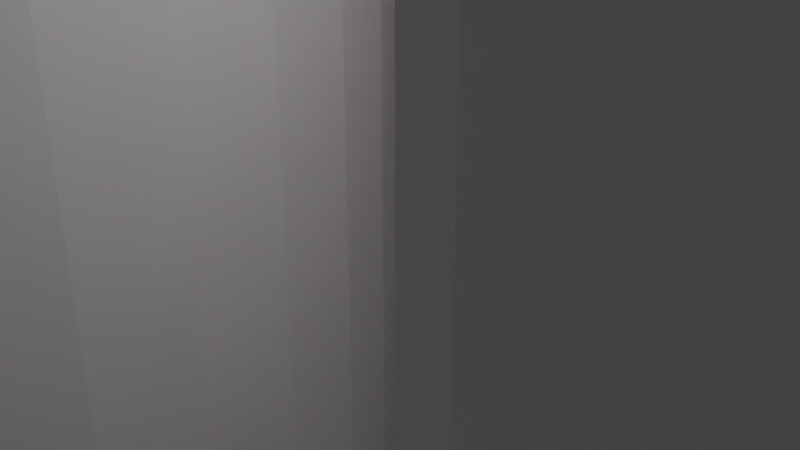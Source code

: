 # Source: ultrasonic-sensor-3.blend  (saved by Blender 2.81.16; exported with 4.5.12 LTS)
import bpy
from mathutils import Matrix  # noqa: F401  (used for matrix-valued properties, if any)

bpy.ops.wm.read_factory_settings(use_empty=True)
scene = bpy.context.scene
scene.name = 'Scene'

# ---- collections
col_collection = bpy.data.collections.new('Collection'); scene.collection.children.link(col_collection)

# ---- materials (node trees are filled in below, after node groups)
mat_material_001 = bpy.data.materials.new('Material.001')
mat_material_001.use_transparent_shadow = False
mat_material_002 = bpy.data.materials.new('Material.002')
mat_material_002.use_transparent_shadow = False

# ---- material node trees
mat_material_001.use_nodes = True; mat_material_001.node_tree.nodes.clear()
_N = mat_material_001.node_tree.nodes; _L = mat_material_001.node_tree.links
n0 = _N.new('ShaderNodeOutputMaterial'); n0.name = 'Material Output'; n0.location = (300, 300)
n1 = _N.new('ShaderNodeBsdfPrincipled'); n1.name = 'Principled BSDF'; n1.location = (10, 300)
n1.distribution = 'GGX'
n1.subsurface_method = 'BURLEY'
n1.inputs[0].default_value = (0.8, 0.002799, 0.02592, 1.0)
n1.inputs[3].default_value = 1.45
n1.inputs[27].default_value = (0.0, 0.0, 0.0, 1.0)
n1.inputs[28].default_value = 1.0
_L.new(n1.outputs[0], n0.inputs[0])
n0.is_active_output = True
mat_material_002.use_nodes = True; mat_material_002.node_tree.nodes.clear()
_N = mat_material_002.node_tree.nodes; _L = mat_material_002.node_tree.links
n0 = _N.new('ShaderNodeOutputMaterial'); n0.name = 'Material Output'; n0.location = (300, 300)
n1 = _N.new('ShaderNodeBsdfPrincipled'); n1.name = 'Principled BSDF'; n1.location = (10, 300)
n1.distribution = 'GGX'
n1.subsurface_method = 'BURLEY'
n1.inputs[0].default_value = (0.00356, 0.02265, 0.8, 1.0)
n1.inputs[3].default_value = 1.45
n1.inputs[27].default_value = (0.0, 0.0, 0.0, 1.0)
n1.inputs[28].default_value = 1.0
_L.new(n1.outputs[0], n0.inputs[0])
n0.is_active_output = True

# ---- world
world_world = bpy.data.worlds.new('World'); scene.world = world_world
world_world.use_nodes = True; world_world.node_tree.nodes.clear()
_N = world_world.node_tree.nodes; _L = world_world.node_tree.links
n0 = _N.new('ShaderNodeOutputWorld'); n0.name = 'World Output'; n0.location = (300, 300)
n1 = _N.new('ShaderNodeBackground'); n1.name = 'Background'; n1.location = (10, 300)
n1.inputs[0].default_value = (0.05088, 0.05088, 0.05088, 1.0)
_L.new(n1.outputs[0], n0.inputs[0])
n0.is_active_output = True
world_world.color = (0.05088, 0.05088, 0.05088)
world_world.use_sun_shadow = False
world_world.sun_shadow_jitter_overblur = 0.0

# ---- cameras
cam_camera = bpy.data.cameras.new('Camera')
cam_camera.clip_end = 100.0
cam_camera.ortho_scale = 7.314

# ---- lights
light_light = bpy.data.lights.new('Light', 'POINT')
light_light.transmission_factor = 0.0
light_light.energy = 1000.0
light_light.shadow_soft_size = 0.1
light_light.shadow_maximum_resolution = 0.006
light_light.use_absolute_resolution = True

# ---- meshes
me_cylinder = bpy.data.meshes.new('Cylinder')
me_cylinder.from_pydata([(0.0, 1.0, -1.0), (0.0, 1.0, 1.0), (0.1951, 0.9808, -1.0), (0.1951, 0.9808, 1.0), (0.3827, 0.9239, -1.0), (0.3827, 0.9239, 1.0), (0.5556, 0.8315, -1.0), (0.5556, 0.8315, 1.0), (0.7071, 0.7071, -1.0), (0.7071, 0.7071, 1.0), (0.8315, 0.5556, -1.0), (0.8315, 0.5556, 1.0), (0.9239, 0.3827, -1.0), (0.9239, 0.3827, 1.0), (0.9808, 0.1951, -1.0), (0.9808, 0.1951, 1.0), (1.0, 7.55e-08, -1.0), (1.0, 7.55e-08, 1.0), (0.9808, -0.1951, -1.0), (0.9808, -0.1951, 1.0), (0.9239, -0.3827, -1.0), (0.9239, -0.3827, 1.0), (0.8315, -0.5556, -1.0), (0.8315, -0.5556, 1.0), (0.7071, -0.7071, -1.0), (0.7071, -0.7071, 1.0), (0.5556, -0.8315, -1.0), (0.5556, -0.8315, 1.0), (0.3827, -0.9239, -1.0), (0.3827, -0.9239, 1.0), (0.1951, -0.9808, -1.0), (0.1951, -0.9808, 1.0), (-3.258e-07, -1.0, -1.0), (-3.258e-07, -1.0, 1.0), (-0.1951, -0.9808, -1.0), (-0.1951, -0.9808, 1.0), (-0.3827, -0.9239, -1.0), (-0.3827, -0.9239, 1.0), (-0.5556, -0.8315, -1.0), (-0.5556, -0.8315, 1.0), (-0.7071, -0.7071, -1.0), (-0.7071, -0.7071, 1.0), (-0.8315, -0.5556, -1.0), (-0.8315, -0.5556, 1.0), (-0.9239, -0.3827, -1.0), (-0.9239, -0.3827, 1.0), (-0.9808, -0.1951, -1.0), (-0.9808, -0.1951, 1.0), (-1.0, 9.656e-07, -1.0), (-1.0, 9.656e-07, 1.0), (-0.9808, 0.1951, -1.0), (-0.9808, 0.1951, 1.0), (-0.9239, 0.3827, -1.0), (-0.9239, 0.3827, 1.0), (-0.8315, 0.5556, -1.0), (-0.8315, 0.5556, 1.0), (-0.7071, 0.7071, -1.0), (-0.7071, 0.7071, 1.0), (-0.5556, 0.8315, -1.0), (-0.5556, 0.8315, 1.0), (-0.3827, 0.9239, -1.0), (-0.3827, 0.9239, 1.0), (-0.1951, 0.9808, -1.0), (-0.1951, 0.9808, 1.0)], [], [(0, 1, 3, 2), (2, 3, 5, 4), (4, 5, 7, 6), (6, 7, 9, 8), (8, 9, 11, 10), (10, 11, 13, 12), (12, 13, 15, 14), (14, 15, 17, 16), (16, 17, 19, 18), (18, 19, 21, 20), (20, 21, 23, 22), (22, 23, 25, 24), (24, 25, 27, 26), (26, 27, 29, 28), (28, 29, 31, 30), (30, 31, 33, 32), (32, 33, 35, 34), (34, 35, 37, 36), (36, 37, 39, 38), (38, 39, 41, 40), (40, 41, 43, 42), (42, 43, 45, 44), (44, 45, 47, 46), (46, 47, 49, 48), (48, 49, 51, 50), (50, 51, 53, 52), (52, 53, 55, 54), (54, 55, 57, 56), (56, 57, 59, 58), (58, 59, 61, 60), (3, 1, 63, 61, 59, 57, 55, 53, 51, 49, 47, 45, 43, 41, 39, 37, 35, 33, 31, 29, 27, 25, 23, 21, 19, 17, 15, 13, 11, 9, 7, 5), (60, 61, 63, 62), (62, 63, 1, 0), (0, 2, 4, 6, 8, 10, 12, 14, 16, 18, 20, 22, 24, 26, 28, 30, 32, 34, 36, 38, 40, 42, 44, 46, 48, 50, 52, 54, 56, 58, 60, 62)])
_uv = me_cylinder.uv_layers.new(name='UVMap')
_uv.uv.foreach_set('vector', [1.0, 0.5, 1.0, 1.0, 0.9688, 1.0, 0.9688, 0.5, 0.9688, 0.5, 0.9688, 1.0, 0.9375, 1.0, 0.9375, 0.5, 0.9375, 0.5, 0.9375, 1.0, 0.9062, 1.0, 0.9062, 0.5, 0.9062, 0.5, 0.9062, 1.0, 0.875, 1.0, 0.875, 0.5, 0.875, 0.5, 0.875, 1.0, 0.8438, 1.0, 0.8438, 0.5, 0.8438, 0.5, 0.8438, 1.0, 0.8125, 1.0, 0.8125, 0.5, 0.8125, 0.5, 0.8125, 1.0, 0.7812, 1.0, 0.7812, 0.5, 0.7812, 0.5, 0.7812, 1.0, 0.75, 1.0, 0.75, 0.5, 0.75, 0.5, 0.75, 1.0, 0.7188, 1.0, 0.7188, 0.5, 0.7188, 0.5, 0.7188, 1.0, 0.6875, 1.0, 0.6875, 0.5, 0.6875, 0.5, 0.6875, 1.0, 0.6562, 1.0, 0.6562, 0.5, 0.6562, 0.5, 0.6562, 1.0, 0.625, 1.0, 0.625, 0.5, 0.625, 0.5, 0.625, 1.0, 0.5938, 1.0, 0.5938, 0.5, 0.5938, 0.5, 0.5938, 1.0, 0.5625, 1.0, 0.5625, 0.5, 0.5625, 0.5, 0.5625, 1.0, 0.5312, 1.0, 0.5312, 0.5, 0.5312, 0.5, 0.5312, 1.0, 0.5, 1.0, 0.5, 0.5, 0.5, 0.5, 0.5, 1.0, 0.4688, 1.0, 0.4688, 0.5, 0.4688, 0.5, 0.4688, 1.0, 0.4375, 1.0, 0.4375, 0.5, 0.4375, 0.5, 0.4375, 1.0, 0.4062, 1.0, 0.4062, 0.5, 0.4062, 0.5, 0.4062, 1.0, 0.375, 1.0, 0.375, 0.5, 0.375, 0.5, 0.375, 1.0, 0.3438, 1.0, 0.3438, 0.5, 0.3438, 0.5, 0.3438, 1.0, 0.3125, 1.0, 0.3125, 0.5, 0.3125, 0.5, 0.3125, 1.0, 0.2812, 1.0, 0.2812, 0.5, 0.2812, 0.5, 0.2812, 1.0, 0.25, 1.0, 0.25, 0.5, 0.25, 0.5, 0.25, 1.0, 0.2188, 1.0, 0.2188, 0.5, 0.2188, 0.5, 0.2188, 1.0, 0.1875, 1.0, 0.1875, 0.5, 0.1875, 0.5, 0.1875, 1.0, 0.1562, 1.0, 0.1562, 0.5, 0.1562, 0.5, 0.1562, 1.0, 0.125, 1.0, 0.125, 0.5, 0.125, 0.5, 0.125, 1.0, 0.09375, 1.0, 0.09375, 0.5, 0.09375, 0.5, 0.09375, 1.0, 0.0625, 1.0, 0.0625, 0.5, 0.2968, 0.4854, 0.25, 0.49, 0.2032, 0.4854, 0.1582, 0.4717, 0.1167, 0.4496, 0.08029, 0.4197, 0.05045, 0.3833, 0.02827, 0.3418, 0.01461, 0.2968, 0.01, 0.25, 0.01461, 0.2032, 0.02827, 0.1582, 0.05045, 0.1167, 0.08029, 0.08029, 0.1167, 0.05045, 0.1582, 0.02827, 0.2032, 0.01461, 0.25, 0.01, 0.2968, 0.01461, 0.3418, 0.02827, 0.3833, 0.05045, 0.4197, 0.08029, 0.4496, 0.1167, 0.4717, 0.1582, 0.4854, 0.2032, 0.49, 0.25, 0.4854, 0.2968, 0.4717, 0.3418, 0.4496, 0.3833, 0.4197, 0.4197, 0.3833, 0.4496, 0.3418, 0.4717, 0.0625, 0.5, 0.0625, 1.0, 0.03125, 1.0, 0.03125, 0.5, 0.03125, 0.5, 0.03125, 1.0, 0.0, 1.0, 0.0, 0.5, 0.75, 0.49, 0.7968, 0.4854, 0.8418, 0.4717, 0.8833, 0.4496, 0.9197, 0.4197, 0.9496, 0.3833, 0.9717, 0.3418, 0.9854, 0.2968, 0.99, 0.25, 0.9854, 0.2032, 0.9717, 0.1582, 0.9496, 0.1167, 0.9197, 0.08029, 0.8833, 0.05045, 0.8418, 0.02827, 0.7968, 0.01461, 0.75, 0.01, 0.7032, 0.01461, 0.6582, 0.02827, 0.6167, 0.05045, 0.5803, 0.08029, 0.5504, 0.1167, 0.5283, 0.1582, 0.5146, 0.2032, 0.51, 0.25, 0.5146, 0.2968, 0.5283, 0.3418, 0.5504, 0.3833, 0.5803, 0.4197, 0.6167, 0.4496, 0.6582, 0.4717, 0.7032, 0.4854])
me_cylinder.use_remesh_fix_poles = True
me_cylinder.use_remesh_preserve_attributes = False
me_cylinder.use_mirror_vertex_groups = False
me_cylinder.update()
me_cylinder_003 = bpy.data.meshes.new('Cylinder.003')
me_cylinder_003.from_pydata([(0.0, 1.0, -1.0), (0.0, 1.0, 1.0), (0.1951, 0.9808, -1.0), (0.1951, 0.9808, 1.0), (0.3827, 0.9239, -1.0), (0.3827, 0.9239, 1.0), (0.5556, 0.8315, -1.0), (0.5556, 0.8315, 1.0), (0.7071, 0.7071, -1.0), (0.7071, 0.7071, 1.0), (0.8315, 0.5556, -1.0), (0.8315, 0.5556, 1.0), (0.9239, 0.3827, -1.0), (0.9239, 0.3827, 1.0), (0.9808, 0.1951, -1.0), (0.9808, 0.1951, 1.0), (1.0, 7.55e-08, -1.0), (1.0, 7.55e-08, 1.0), (0.9808, -0.1951, -1.0), (0.9808, -0.1951, 1.0), (0.9239, -0.3827, -1.0), (0.9239, -0.3827, 1.0), (0.8315, -0.5556, -1.0), (0.8315, -0.5556, 1.0), (0.7071, -0.7071, -1.0), (0.7071, -0.7071, 1.0), (0.5556, -0.8315, -1.0), (0.5556, -0.8315, 1.0), (0.3827, -0.9239, -1.0), (0.3827, -0.9239, 1.0), (0.1951, -0.9808, -1.0), (0.1951, -0.9808, 1.0), (-3.258e-07, -1.0, -1.0), (-3.258e-07, -1.0, 1.0), (-0.1951, -0.9808, -1.0), (-0.1951, -0.9808, 1.0), (-0.3827, -0.9239, -1.0), (-0.3827, -0.9239, 1.0), (-0.5556, -0.8315, -1.0), (-0.5556, -0.8315, 1.0), (-0.7071, -0.7071, -1.0), (-0.7071, -0.7071, 1.0), (-0.8315, -0.5556, -1.0), (-0.8315, -0.5556, 1.0), (-0.9239, -0.3827, -1.0), (-0.9239, -0.3827, 1.0), (-0.9808, -0.1951, -1.0), (-0.9808, -0.1951, 1.0), (-1.0, 9.656e-07, -1.0), (-1.0, 9.656e-07, 1.0), (-0.9808, 0.1951, -1.0), (-0.9808, 0.1951, 1.0), (-0.9239, 0.3827, -1.0), (-0.9239, 0.3827, 1.0), (-0.8315, 0.5556, -1.0), (-0.8315, 0.5556, 1.0), (-0.7071, 0.7071, -1.0), (-0.7071, 0.7071, 1.0), (-0.5556, 0.8315, -1.0), (-0.5556, 0.8315, 1.0), (-0.3827, 0.9239, -1.0), (-0.3827, 0.9239, 1.0), (-0.1951, 0.9808, -1.0), (-0.1951, 0.9808, 1.0)], [], [(0, 1, 3, 2), (2, 3, 5, 4), (4, 5, 7, 6), (6, 7, 9, 8), (8, 9, 11, 10), (10, 11, 13, 12), (12, 13, 15, 14), (14, 15, 17, 16), (16, 17, 19, 18), (18, 19, 21, 20), (20, 21, 23, 22), (22, 23, 25, 24), (24, 25, 27, 26), (26, 27, 29, 28), (28, 29, 31, 30), (30, 31, 33, 32), (32, 33, 35, 34), (34, 35, 37, 36), (36, 37, 39, 38), (38, 39, 41, 40), (40, 41, 43, 42), (42, 43, 45, 44), (44, 45, 47, 46), (46, 47, 49, 48), (48, 49, 51, 50), (50, 51, 53, 52), (52, 53, 55, 54), (54, 55, 57, 56), (56, 57, 59, 58), (58, 59, 61, 60), (3, 1, 63, 61, 59, 57, 55, 53, 51, 49, 47, 45, 43, 41, 39, 37, 35, 33, 31, 29, 27, 25, 23, 21, 19, 17, 15, 13, 11, 9, 7, 5), (60, 61, 63, 62), (62, 63, 1, 0), (0, 2, 4, 6, 8, 10, 12, 14, 16, 18, 20, 22, 24, 26, 28, 30, 32, 34, 36, 38, 40, 42, 44, 46, 48, 50, 52, 54, 56, 58, 60, 62)])
_uv = me_cylinder_003.uv_layers.new(name='UVMap')
_uv.uv.foreach_set('vector', [1.0, 0.5, 1.0, 1.0, 0.9688, 1.0, 0.9688, 0.5, 0.9688, 0.5, 0.9688, 1.0, 0.9375, 1.0, 0.9375, 0.5, 0.9375, 0.5, 0.9375, 1.0, 0.9062, 1.0, 0.9062, 0.5, 0.9062, 0.5, 0.9062, 1.0, 0.875, 1.0, 0.875, 0.5, 0.875, 0.5, 0.875, 1.0, 0.8438, 1.0, 0.8438, 0.5, 0.8438, 0.5, 0.8438, 1.0, 0.8125, 1.0, 0.8125, 0.5, 0.8125, 0.5, 0.8125, 1.0, 0.7812, 1.0, 0.7812, 0.5, 0.7812, 0.5, 0.7812, 1.0, 0.75, 1.0, 0.75, 0.5, 0.75, 0.5, 0.75, 1.0, 0.7188, 1.0, 0.7188, 0.5, 0.7188, 0.5, 0.7188, 1.0, 0.6875, 1.0, 0.6875, 0.5, 0.6875, 0.5, 0.6875, 1.0, 0.6562, 1.0, 0.6562, 0.5, 0.6562, 0.5, 0.6562, 1.0, 0.625, 1.0, 0.625, 0.5, 0.625, 0.5, 0.625, 1.0, 0.5938, 1.0, 0.5938, 0.5, 0.5938, 0.5, 0.5938, 1.0, 0.5625, 1.0, 0.5625, 0.5, 0.5625, 0.5, 0.5625, 1.0, 0.5312, 1.0, 0.5312, 0.5, 0.5312, 0.5, 0.5312, 1.0, 0.5, 1.0, 0.5, 0.5, 0.5, 0.5, 0.5, 1.0, 0.4688, 1.0, 0.4688, 0.5, 0.4688, 0.5, 0.4688, 1.0, 0.4375, 1.0, 0.4375, 0.5, 0.4375, 0.5, 0.4375, 1.0, 0.4062, 1.0, 0.4062, 0.5, 0.4062, 0.5, 0.4062, 1.0, 0.375, 1.0, 0.375, 0.5, 0.375, 0.5, 0.375, 1.0, 0.3438, 1.0, 0.3438, 0.5, 0.3438, 0.5, 0.3438, 1.0, 0.3125, 1.0, 0.3125, 0.5, 0.3125, 0.5, 0.3125, 1.0, 0.2812, 1.0, 0.2812, 0.5, 0.2812, 0.5, 0.2812, 1.0, 0.25, 1.0, 0.25, 0.5, 0.25, 0.5, 0.25, 1.0, 0.2188, 1.0, 0.2188, 0.5, 0.2188, 0.5, 0.2188, 1.0, 0.1875, 1.0, 0.1875, 0.5, 0.1875, 0.5, 0.1875, 1.0, 0.1562, 1.0, 0.1562, 0.5, 0.1562, 0.5, 0.1562, 1.0, 0.125, 1.0, 0.125, 0.5, 0.125, 0.5, 0.125, 1.0, 0.09375, 1.0, 0.09375, 0.5, 0.09375, 0.5, 0.09375, 1.0, 0.0625, 1.0, 0.0625, 0.5, 0.2968, 0.4854, 0.25, 0.49, 0.2032, 0.4854, 0.1582, 0.4717, 0.1167, 0.4496, 0.08029, 0.4197, 0.05045, 0.3833, 0.02827, 0.3418, 0.01461, 0.2968, 0.01, 0.25, 0.01461, 0.2032, 0.02827, 0.1582, 0.05045, 0.1167, 0.08029, 0.08029, 0.1167, 0.05045, 0.1582, 0.02827, 0.2032, 0.01461, 0.25, 0.01, 0.2968, 0.01461, 0.3418, 0.02827, 0.3833, 0.05045, 0.4197, 0.08029, 0.4496, 0.1167, 0.4717, 0.1582, 0.4854, 0.2032, 0.49, 0.25, 0.4854, 0.2968, 0.4717, 0.3418, 0.4496, 0.3833, 0.4197, 0.4197, 0.3833, 0.4496, 0.3418, 0.4717, 0.0625, 0.5, 0.0625, 1.0, 0.03125, 1.0, 0.03125, 0.5, 0.03125, 0.5, 0.03125, 1.0, 0.0, 1.0, 0.0, 0.5, 0.75, 0.49, 0.7968, 0.4854, 0.8418, 0.4717, 0.8833, 0.4496, 0.9197, 0.4197, 0.9496, 0.3833, 0.9717, 0.3418, 0.9854, 0.2968, 0.99, 0.25, 0.9854, 0.2032, 0.9717, 0.1582, 0.9496, 0.1167, 0.9197, 0.08029, 0.8833, 0.05045, 0.8418, 0.02827, 0.7968, 0.01461, 0.75, 0.01, 0.7032, 0.01461, 0.6582, 0.02827, 0.6167, 0.05045, 0.5803, 0.08029, 0.5504, 0.1167, 0.5283, 0.1582, 0.5146, 0.2032, 0.51, 0.25, 0.5146, 0.2968, 0.5283, 0.3418, 0.5504, 0.3833, 0.5803, 0.4197, 0.6167, 0.4496, 0.6582, 0.4717, 0.7032, 0.4854])
me_cylinder_003.use_remesh_fix_poles = True
me_cylinder_003.use_remesh_preserve_attributes = False
me_cylinder_003.use_mirror_vertex_groups = False
me_cylinder_003.update()
me_cylinder_004 = bpy.data.meshes.new('Cylinder.004')
me_cylinder_004.from_pydata([(0.0, 1.0, -1.0), (0.0, 1.0, 1.0), (0.1951, 0.9808, -1.0), (0.1951, 0.9808, 1.0), (0.3827, 0.9239, -1.0), (0.3827, 0.9239, 1.0), (0.5556, 0.8315, -1.0), (0.5556, 0.8315, 1.0), (0.7071, 0.7071, -1.0), (0.7071, 0.7071, 1.0), (0.8315, 0.5556, -1.0), (0.8315, 0.5556, 1.0), (0.9239, 0.3827, -1.0), (0.9239, 0.3827, 1.0), (0.9808, 0.1951, -1.0), (0.9808, 0.1951, 1.0), (1.0, 7.55e-08, -1.0), (1.0, 7.55e-08, 1.0), (0.9808, -0.1951, -1.0), (0.9808, -0.1951, 1.0), (0.9239, -0.3827, -1.0), (0.9239, -0.3827, 1.0), (0.8315, -0.5556, -1.0), (0.8315, -0.5556, 1.0), (0.7071, -0.7071, -1.0), (0.7071, -0.7071, 1.0), (0.5556, -0.8315, -1.0), (0.5556, -0.8315, 1.0), (0.3827, -0.9239, -1.0), (0.3827, -0.9239, 1.0), (0.1951, -0.9808, -1.0), (0.1951, -0.9808, 1.0), (-3.258e-07, -1.0, -1.0), (-3.258e-07, -1.0, 1.0), (-0.1951, -0.9808, -1.0), (-0.1951, -0.9808, 1.0), (-0.3827, -0.9239, -1.0), (-0.3827, -0.9239, 1.0), (-0.5556, -0.8315, -1.0), (-0.5556, -0.8315, 1.0), (-0.7071, -0.7071, -1.0), (-0.7071, -0.7071, 1.0), (-0.8315, -0.5556, -1.0), (-0.8315, -0.5556, 1.0), (-0.9239, -0.3827, -1.0), (-0.9239, -0.3827, 1.0), (-0.9808, -0.1951, -1.0), (-0.9808, -0.1951, 1.0), (-1.0, 9.656e-07, -1.0), (-1.0, 9.656e-07, 1.0), (-0.9808, 0.1951, -1.0), (-0.9808, 0.1951, 1.0), (-0.9239, 0.3827, -1.0), (-0.9239, 0.3827, 1.0), (-0.8315, 0.5556, -1.0), (-0.8315, 0.5556, 1.0), (-0.7071, 0.7071, -1.0), (-0.7071, 0.7071, 1.0), (-0.5556, 0.8315, -1.0), (-0.5556, 0.8315, 1.0), (-0.3827, 0.9239, -1.0), (-0.3827, 0.9239, 1.0), (-0.1951, 0.9808, -1.0), (-0.1951, 0.9808, 1.0)], [], [(0, 1, 3, 2), (2, 3, 5, 4), (4, 5, 7, 6), (6, 7, 9, 8), (8, 9, 11, 10), (10, 11, 13, 12), (12, 13, 15, 14), (14, 15, 17, 16), (16, 17, 19, 18), (18, 19, 21, 20), (20, 21, 23, 22), (22, 23, 25, 24), (24, 25, 27, 26), (26, 27, 29, 28), (28, 29, 31, 30), (30, 31, 33, 32), (32, 33, 35, 34), (34, 35, 37, 36), (36, 37, 39, 38), (38, 39, 41, 40), (40, 41, 43, 42), (42, 43, 45, 44), (44, 45, 47, 46), (46, 47, 49, 48), (48, 49, 51, 50), (50, 51, 53, 52), (52, 53, 55, 54), (54, 55, 57, 56), (56, 57, 59, 58), (58, 59, 61, 60), (3, 1, 63, 61, 59, 57, 55, 53, 51, 49, 47, 45, 43, 41, 39, 37, 35, 33, 31, 29, 27, 25, 23, 21, 19, 17, 15, 13, 11, 9, 7, 5), (60, 61, 63, 62), (62, 63, 1, 0), (0, 2, 4, 6, 8, 10, 12, 14, 16, 18, 20, 22, 24, 26, 28, 30, 32, 34, 36, 38, 40, 42, 44, 46, 48, 50, 52, 54, 56, 58, 60, 62)])
_uv = me_cylinder_004.uv_layers.new(name='UVMap')
_uv.uv.foreach_set('vector', [1.0, 0.5, 1.0, 1.0, 0.9688, 1.0, 0.9688, 0.5, 0.9688, 0.5, 0.9688, 1.0, 0.9375, 1.0, 0.9375, 0.5, 0.9375, 0.5, 0.9375, 1.0, 0.9062, 1.0, 0.9062, 0.5, 0.9062, 0.5, 0.9062, 1.0, 0.875, 1.0, 0.875, 0.5, 0.875, 0.5, 0.875, 1.0, 0.8438, 1.0, 0.8438, 0.5, 0.8438, 0.5, 0.8438, 1.0, 0.8125, 1.0, 0.8125, 0.5, 0.8125, 0.5, 0.8125, 1.0, 0.7812, 1.0, 0.7812, 0.5, 0.7812, 0.5, 0.7812, 1.0, 0.75, 1.0, 0.75, 0.5, 0.75, 0.5, 0.75, 1.0, 0.7188, 1.0, 0.7188, 0.5, 0.7188, 0.5, 0.7188, 1.0, 0.6875, 1.0, 0.6875, 0.5, 0.6875, 0.5, 0.6875, 1.0, 0.6562, 1.0, 0.6562, 0.5, 0.6562, 0.5, 0.6562, 1.0, 0.625, 1.0, 0.625, 0.5, 0.625, 0.5, 0.625, 1.0, 0.5938, 1.0, 0.5938, 0.5, 0.5938, 0.5, 0.5938, 1.0, 0.5625, 1.0, 0.5625, 0.5, 0.5625, 0.5, 0.5625, 1.0, 0.5312, 1.0, 0.5312, 0.5, 0.5312, 0.5, 0.5312, 1.0, 0.5, 1.0, 0.5, 0.5, 0.5, 0.5, 0.5, 1.0, 0.4688, 1.0, 0.4688, 0.5, 0.4688, 0.5, 0.4688, 1.0, 0.4375, 1.0, 0.4375, 0.5, 0.4375, 0.5, 0.4375, 1.0, 0.4062, 1.0, 0.4062, 0.5, 0.4062, 0.5, 0.4062, 1.0, 0.375, 1.0, 0.375, 0.5, 0.375, 0.5, 0.375, 1.0, 0.3438, 1.0, 0.3438, 0.5, 0.3438, 0.5, 0.3438, 1.0, 0.3125, 1.0, 0.3125, 0.5, 0.3125, 0.5, 0.3125, 1.0, 0.2812, 1.0, 0.2812, 0.5, 0.2812, 0.5, 0.2812, 1.0, 0.25, 1.0, 0.25, 0.5, 0.25, 0.5, 0.25, 1.0, 0.2188, 1.0, 0.2188, 0.5, 0.2188, 0.5, 0.2188, 1.0, 0.1875, 1.0, 0.1875, 0.5, 0.1875, 0.5, 0.1875, 1.0, 0.1562, 1.0, 0.1562, 0.5, 0.1562, 0.5, 0.1562, 1.0, 0.125, 1.0, 0.125, 0.5, 0.125, 0.5, 0.125, 1.0, 0.09375, 1.0, 0.09375, 0.5, 0.09375, 0.5, 0.09375, 1.0, 0.0625, 1.0, 0.0625, 0.5, 0.2968, 0.4854, 0.25, 0.49, 0.2032, 0.4854, 0.1582, 0.4717, 0.1167, 0.4496, 0.08029, 0.4197, 0.05045, 0.3833, 0.02827, 0.3418, 0.01461, 0.2968, 0.01, 0.25, 0.01461, 0.2032, 0.02827, 0.1582, 0.05045, 0.1167, 0.08029, 0.08029, 0.1167, 0.05045, 0.1582, 0.02827, 0.2032, 0.01461, 0.25, 0.01, 0.2968, 0.01461, 0.3418, 0.02827, 0.3833, 0.05045, 0.4197, 0.08029, 0.4496, 0.1167, 0.4717, 0.1582, 0.4854, 0.2032, 0.49, 0.25, 0.4854, 0.2968, 0.4717, 0.3418, 0.4496, 0.3833, 0.4197, 0.4197, 0.3833, 0.4496, 0.3418, 0.4717, 0.0625, 0.5, 0.0625, 1.0, 0.03125, 1.0, 0.03125, 0.5, 0.03125, 0.5, 0.03125, 1.0, 0.0, 1.0, 0.0, 0.5, 0.75, 0.49, 0.7968, 0.4854, 0.8418, 0.4717, 0.8833, 0.4496, 0.9197, 0.4197, 0.9496, 0.3833, 0.9717, 0.3418, 0.9854, 0.2968, 0.99, 0.25, 0.9854, 0.2032, 0.9717, 0.1582, 0.9496, 0.1167, 0.9197, 0.08029, 0.8833, 0.05045, 0.8418, 0.02827, 0.7968, 0.01461, 0.75, 0.01, 0.7032, 0.01461, 0.6582, 0.02827, 0.6167, 0.05045, 0.5803, 0.08029, 0.5504, 0.1167, 0.5283, 0.1582, 0.5146, 0.2032, 0.51, 0.25, 0.5146, 0.2968, 0.5283, 0.3418, 0.5504, 0.3833, 0.5803, 0.4197, 0.6167, 0.4496, 0.6582, 0.4717, 0.7032, 0.4854])
me_cylinder_004.use_remesh_fix_poles = True
me_cylinder_004.use_remesh_preserve_attributes = False
me_cylinder_004.use_mirror_vertex_groups = False
me_cylinder_004.update()
me_cube_003 = bpy.data.meshes.new('Cube.003')
me_cube_003.from_pydata([(-1.0, -1.0, -1.0), (-1.0, -1.0, 1.0), (-1.0, 1.0, -1.0), (-1.0, 1.0, 1.0), (1.0, -1.0, -1.0), (1.0, -1.0, 1.0), (1.0, 1.0, -1.0), (1.0, 1.0, 1.0), (-0.2089, 0.01851, 1.0), (-0.2089, 0.01851, -1.0), (-0.4808, 0.9, 1.0), (-0.4808, 0.9, -1.0), (-0.5445, 0.8891, 1.0), (-0.5445, 0.8891, -1.0), (-0.6059, 0.8569, 1.0), (-0.6059, 0.8569, -1.0), (-0.7828, 0.1165, 1.0), (-0.7828, 0.1165, -1.0), (-0.7526, 0.01851, 1.0), (-0.7526, 0.01851, -1.0), (-0.8014, 0.2228, 1.0), (-0.8014, 0.2228, -1.0), (-0.7119, -0.06736, 1.0), (-0.7119, -0.06736, -1.0), (-0.5445, -0.2224, 1.0), (-0.5445, -0.2224, -1.0), (-0.4808, -0.2333, 1.0), (-0.4808, -0.2333, -1.0), (-0.6059, -0.1902, 1.0), (-0.6059, -0.1902, -1.0), (-0.1601, 0.4439, 1.0), (-0.1601, 0.4439, -1.0), (-0.2991, 0.8045, 1.0), (-0.2991, 0.8045, -1.0), (-0.1538, 0.3333, 1.0), (-0.1538, 0.3333, -1.0), (-0.1787, 0.5502, 1.0), (-0.1787, 0.5502, -1.0), (-0.417, -0.2224, 1.0), (-0.417, -0.2224, -1.0), (-0.7119, 0.734, 1.0), (-0.7119, 0.734, -1.0), (-0.6624, 0.8045, 1.0), (-0.6624, 0.8045, -1.0), (-0.7526, 0.6482, 1.0), (-0.7526, 0.6482, -1.0), (-0.1601, 0.2228, 1.0), (-0.1601, 0.2228, -1.0), (-0.2991, -0.1378, 1.0), (-0.2991, -0.1378, -1.0), (-0.2496, -0.06736, 1.0), (-0.2496, -0.06736, -1.0), (-0.1787, 0.1165, 1.0), (-0.1787, 0.1165, -1.0), (-0.8077, 0.3333, 1.0), (-0.8077, 0.3333, -1.0), (-0.6624, -0.1378, 1.0), (-0.6624, -0.1378, -1.0), (-0.8014, 0.4439, 1.0), (-0.8014, 0.4439, -1.0), (-0.2496, 0.734, 1.0), (-0.2496, 0.734, -1.0), (-0.3557, -0.1902, 1.0), (-0.3557, -0.1902, -1.0), (-0.2089, 0.6482, 1.0), (-0.2089, 0.6482, -1.0), (-0.7828, 0.5502, 1.0), (-0.7828, 0.5502, -1.0), (-0.3557, 0.8569, 1.0), (-0.3557, 0.8569, -1.0), (-0.417, 0.8891, 1.0), (-0.417, 0.8891, -1.0), (0.7526, 0.01851, 1.0), (0.7526, 0.01851, -1.0), (0.4808, 0.9, 1.0), (0.4808, 0.9, -1.0), (0.417, 0.8891, 1.0), (0.417, 0.8891, -1.0), (0.3557, 0.8569, 1.0), (0.3557, 0.8569, -1.0), (0.1787, 0.1165, 1.0), (0.1787, 0.1165, -1.0), (0.2089, 0.01851, 1.0), (0.2089, 0.01851, -1.0), (0.1601, 0.2228, 1.0), (0.1601, 0.2228, -1.0), (0.2496, -0.06736, 1.0), (0.2496, -0.06736, -1.0), (0.417, -0.2224, 1.0), (0.417, -0.2224, -1.0), (0.4808, -0.2333, 1.0), (0.4808, -0.2333, -1.0), (0.3557, -0.1902, 1.0), (0.3557, -0.1902, -1.0), (0.8014, 0.4439, 1.0), (0.8014, 0.4439, -1.0), (0.6624, 0.8045, 1.0), (0.6624, 0.8045, -1.0), (0.6621, 0.8048, 1.0), (0.6621, 0.8048, -1.0), (0.8077, 0.3333, 1.0), (0.8077, 0.3333, -1.0), (0.7828, 0.5502, 1.0), (0.7828, 0.5502, -1.0), (0.5445, -0.2224, 1.0), (0.5445, -0.2224, -1.0), (0.2496, 0.734, 1.0), (0.2496, 0.734, -1.0), (0.2991, 0.8045, 1.0), (0.2991, 0.8045, -1.0), (0.2089, 0.6482, 1.0), (0.2089, 0.6482, -1.0), (0.8014, 0.2228, 1.0), (0.8014, 0.2228, -1.0), (0.6624, -0.1378, 1.0), (0.6624, -0.1378, -1.0), (0.7119, -0.06736, 1.0), (0.7119, -0.06736, -1.0), (0.7828, 0.1165, 1.0), (0.7828, 0.1165, -1.0), (0.1538, 0.3333, 1.0), (0.1538, 0.3333, -1.0), (0.2991, -0.1378, 1.0), (0.2991, -0.1378, -1.0), (0.1601, 0.4439, 1.0), (0.1601, 0.4439, -1.0), (0.7119, 0.734, 1.0), (0.7119, 0.734, -1.0), (0.6059, -0.1902, 1.0), (0.6059, -0.1902, -1.0), (0.7526, 0.6482, 1.0), (0.7526, 0.6482, -1.0), (0.1787, 0.5502, 1.0), (0.1787, 0.5502, -1.0), (0.6059, 0.8569, 1.0), (0.6059, 0.8569, -1.0), (0.1739, 0.5227, 1.0), (0.1739, 0.5227, -1.0), (0.5445, 0.8891, 1.0), (0.5445, 0.8891, -1.0)], [], [(0, 1, 3, 2), (2, 3, 7, 6), (6, 7, 5, 4), (4, 5, 1, 0), (2, 6, 99, 135, 139, 75, 77, 79, 109, 107, 111, 133, 137, 35, 31, 37, 65, 61, 33, 69, 71, 11, 13, 15, 43, 41, 45, 67, 59, 55), (7, 98, 96, 126, 130, 102, 94, 100, 112, 118, 72, 116, 114, 128, 104, 90, 88, 92, 122, 86, 82, 80, 84, 120, 124, 136, 34, 46, 52, 8, 50, 48, 62, 38, 26, 24, 28, 56, 22, 18, 16, 20, 54, 3, 1, 5), (47, 46, 34, 35), (51, 50, 8, 9), (9, 8, 52, 53), (59, 58, 54, 55), (31, 30, 36, 37), (35, 34, 30, 31), (65, 64, 60, 61), (11, 10, 12, 13), (25, 24, 26, 27), (45, 44, 66, 67), (27, 26, 38, 39), (13, 12, 14, 15), (61, 60, 32, 33), (57, 56, 28, 29), (33, 32, 68, 69), (49, 48, 50, 51), (43, 42, 40, 41), (67, 66, 58, 59), (21, 17, 19, 23, 57, 29, 25, 27, 39, 63, 49, 51, 9, 53, 47, 35, 137, 125, 121, 85, 81, 83, 87, 123, 93, 89, 91, 105, 129, 115, 117, 73, 119, 113, 101, 95, 103, 131, 127, 97, 99, 6, 4, 0, 2, 55), (63, 62, 48, 49), (23, 22, 56, 57), (17, 16, 18, 19), (71, 70, 10, 11), (37, 36, 64, 65), (55, 54, 20, 21), (53, 52, 46, 47), (29, 28, 24, 25), (15, 14, 42, 43), (69, 68, 70, 71), (39, 38, 62, 63), (21, 20, 16, 17), (41, 40, 44, 45), (3, 54, 58, 66, 44, 40, 42, 14, 12, 10, 70, 68, 32, 60, 64, 36, 30, 34, 136, 132, 110, 106, 108, 78, 76, 74, 138, 134, 98, 7), (19, 18, 22, 23), (113, 112, 100, 101), (117, 116, 72, 73), (73, 72, 118, 119), (125, 124, 120, 121), (95, 94, 102, 103), (101, 100, 94, 95), (131, 130, 126, 127), (75, 74, 76, 77), (89, 88, 90, 91), (111, 110, 132, 133), (91, 90, 104, 105), (77, 76, 78, 79), (127, 126, 96, 97), (123, 122, 92, 93), (97, 96, 98, 134, 135, 99), (115, 114, 116, 117), (109, 108, 106, 107), (133, 132, 136, 124, 125, 137), (129, 128, 114, 115), (87, 86, 122, 123), (81, 80, 82, 83), (139, 138, 74, 75), (103, 102, 130, 131), (121, 120, 84, 85), (119, 118, 112, 113), (93, 92, 88, 89), (79, 78, 108, 109), (135, 134, 138, 139), (105, 104, 128, 129), (85, 84, 80, 81), (107, 106, 110, 111), (83, 82, 86, 87)])
_uv = me_cube_003.uv_layers.new(name='UVMap')
_uv.uv.foreach_set('vector', [0.375, 0.0, 0.625, 0.0, 0.625, 0.25, 0.375, 0.25, 0.375, 0.25, 0.625, 0.25, 0.625, 0.5, 0.375, 0.5, 0.375, 0.5, 0.625, 0.5, 0.625, 0.75, 0.375, 0.75, 0.375, 0.75, 0.625, 0.75, 0.625, 1.0, 0.375, 1.0, 0.125, 0.5, 0.375, 0.5, 0.3328, 0.5244, 0.3257, 0.5179, 0.3181, 0.5139, 0.3101, 0.5125, 0.3021, 0.5139, 0.2945, 0.5179, 0.2874, 0.5244, 0.2812, 0.5332, 0.2761, 0.544, 0.2723, 0.5562, 0.2717, 0.5597, 0.2308, 0.5833, 0.23, 0.5695, 0.2277, 0.5562, 0.2239, 0.544, 0.2188, 0.5332, 0.2126, 0.5244, 0.2055, 0.5179, 0.1979, 0.5139, 0.1899, 0.5125, 0.1819, 0.5139, 0.1743, 0.5179, 0.1672, 0.5244, 0.161, 0.5332, 0.1559, 0.544, 0.1521, 0.5562, 0.1498, 0.5695, 0.149, 0.5833, 0.625, 0.5, 0.6672, 0.5244, 0.6672, 0.5244, 0.661, 0.5332, 0.6559, 0.544, 0.6521, 0.5562, 0.6498, 0.5695, 0.649, 0.5833, 0.6498, 0.5972, 0.6521, 0.6104, 0.6559, 0.6227, 0.661, 0.6334, 0.6672, 0.6422, 0.6743, 0.6488, 0.6819, 0.6528, 0.6899, 0.6542, 0.6979, 0.6528, 0.7055, 0.6488, 0.7126, 0.6422, 0.7188, 0.6334, 0.7239, 0.6227, 0.7277, 0.6104, 0.73, 0.5972, 0.7308, 0.5833, 0.73, 0.5695, 0.7283, 0.5597, 0.7692, 0.5833, 0.77, 0.5972, 0.7723, 0.6104, 0.7761, 0.6227, 0.7812, 0.6334, 0.7874, 0.6422, 0.7945, 0.6488, 0.8021, 0.6528, 0.8101, 0.6542, 0.8181, 0.6528, 0.8257, 0.6488, 0.8328, 0.6422, 0.839, 0.6334, 0.8441, 0.6227, 0.8479, 0.6104, 0.8502, 0.5972, 0.851, 0.5833, 0.875, 0.5, 0.875, 0.75, 0.625, 0.75, 0.7188, 0.725, 0.7188, 0.775, 0.75, 0.775, 0.75, 0.725, 0.625, 0.725, 0.625, 0.775, 0.6562, 0.775, 0.6562, 0.725, 0.6562, 0.725, 0.6562, 0.775, 0.6875, 0.775, 0.6875, 0.725, 0.2188, 0.725, 0.2188, 0.775, 0.25, 0.775, 0.25, 0.725, 0.7812, 0.725, 0.7812, 0.775, 0.8125, 0.775, 0.8125, 0.725, 0.75, 0.725, 0.75, 0.775, 0.7812, 0.775, 0.7812, 0.725, 0.8438, 0.725, 0.8438, 0.775, 0.875, 0.775, 0.875, 0.725, 0.0, 0.725, 0.0, 0.775, 0.03125, 0.775, 0.03125, 0.725, 0.4688, 0.725, 0.4688, 0.775, 0.5, 0.775, 0.5, 0.725, 0.1562, 0.725, 0.1562, 0.775, 0.1875, 0.775, 0.1875, 0.725, 0.5, 0.725, 0.5, 0.775, 0.5312, 0.775, 0.5312, 0.725, 0.03125, 0.725, 0.03125, 0.775, 0.0625, 0.775, 0.0625, 0.725, 0.875, 0.725, 0.875, 0.775, 0.9062, 0.775, 0.9062, 0.725, 0.4062, 0.725, 0.4062, 0.775, 0.4375, 0.775, 0.4375, 0.725, 0.9062, 0.725, 0.9062, 0.775, 0.9375, 0.775, 0.9375, 0.725, 0.5938, 0.725, 0.5938, 0.775, 0.625, 0.775, 0.625, 0.725, 0.09375, 0.725, 0.09375, 0.775, 0.125, 0.775, 0.125, 0.725, 0.1875, 0.725, 0.1875, 0.775, 0.2188, 0.775, 0.2188, 0.725, 0.1498, 0.5972, 0.1521, 0.6104, 0.1559, 0.6227, 0.161, 0.6334, 0.1672, 0.6422, 0.1743, 0.6488, 0.1819, 0.6528, 0.1899, 0.6542, 0.1979, 0.6528, 0.2055, 0.6488, 0.2126, 0.6422, 0.2188, 0.6334, 0.2239, 0.6227, 0.2277, 0.6104, 0.23, 0.5972, 0.2308, 0.5833, 0.2717, 0.5597, 0.27, 0.5695, 0.2692, 0.5833, 0.27, 0.5972, 0.2723, 0.6104, 0.2761, 0.6227, 0.2812, 0.6334, 0.2874, 0.6422, 0.2945, 0.6488, 0.3021, 0.6528, 0.3101, 0.6542, 0.3181, 0.6528, 0.3257, 0.6488, 0.3328, 0.6422, 0.339, 0.6334, 0.3441, 0.6227, 0.3479, 0.6104, 0.3502, 0.5972, 0.351, 0.5833, 0.3502, 0.5695, 0.3479, 0.5562, 0.3441, 0.544, 0.339, 0.5332, 0.3328, 0.5244, 0.3328, 0.5244, 0.375, 0.5, 0.375, 0.75, 0.125, 0.75, 0.125, 0.5, 0.149, 0.5833, 0.5625, 0.725, 0.5625, 0.775, 0.5938, 0.775, 0.5938, 0.725, 0.375, 0.725, 0.375, 0.775, 0.4062, 0.775, 0.4062, 0.725, 0.3125, 0.725, 0.3125, 0.775, 0.3438, 0.775, 0.3438, 0.725, 0.9688, 0.725, 0.9688, 0.775, 1.0, 0.775, 1.0, 0.725, 0.8125, 0.725, 0.8125, 0.775, 0.8438, 0.775, 0.8438, 0.725, 0.25, 0.725, 0.25, 0.775, 0.2812, 0.775, 0.2812, 0.725, 0.6875, 0.725, 0.6875, 0.775, 0.7188, 0.775, 0.7188, 0.725, 0.4375, 0.725, 0.4375, 0.775, 0.4688, 0.775, 0.4688, 0.725, 0.0625, 0.725, 0.0625, 0.775, 0.09375, 0.775, 0.09375, 0.725, 0.9375, 0.725, 0.9375, 0.775, 0.9688, 0.775, 0.9688, 0.725, 0.5312, 0.725, 0.5312, 0.775, 0.5625, 0.775, 0.5625, 0.725, 0.2812, 0.725, 0.2812, 0.775, 0.3125, 0.775, 0.3125, 0.725, 0.125, 0.725, 0.125, 0.775, 0.1562, 0.775, 0.1562, 0.725, 0.875, 0.5, 0.851, 0.5833, 0.8502, 0.5695, 0.8479, 0.5562, 0.8441, 0.544, 0.839, 0.5332, 0.8328, 0.5244, 0.8257, 0.5179, 0.8181, 0.5139, 0.8101, 0.5125, 0.8021, 0.5139, 0.7945, 0.5179, 0.7874, 0.5244, 0.7812, 0.5332, 0.7761, 0.544, 0.7723, 0.5562, 0.77, 0.5695, 0.7692, 0.5833, 0.7283, 0.5597, 0.7277, 0.5562, 0.7239, 0.544, 0.7188, 0.5332, 0.7126, 0.5244, 0.7055, 0.5179, 0.6979, 0.5139, 0.6899, 0.5125, 0.6819, 0.5139, 0.6743, 0.5179, 0.6672, 0.5244, 0.625, 0.5, 0.3438, 0.725, 0.3438, 0.775, 0.375, 0.775, 0.375, 0.725, 0.7188, 0.725, 0.7188, 0.775, 0.75, 0.775, 0.75, 0.725, 0.625, 0.725, 0.625, 0.775, 0.6562, 0.775, 0.6562, 0.725, 0.6562, 0.725, 0.6562, 0.775, 0.6875, 0.775, 0.6875, 0.725, 0.2188, 0.725, 0.2188, 0.775, 0.25, 0.775, 0.25, 0.725, 0.7812, 0.725, 0.7812, 0.775, 0.8125, 0.775, 0.8125, 0.725, 0.75, 0.725, 0.75, 0.775, 0.7812, 0.775, 0.7812, 0.725, 0.8438, 0.725, 0.8438, 0.775, 0.875, 0.775, 0.875, 0.725, 0.0, 0.725, 0.0, 0.775, 0.03125, 0.775, 0.03125, 0.725, 0.4688, 0.725, 0.4688, 0.775, 0.5, 0.775, 0.5, 0.725, 0.1562, 0.725, 0.1562, 0.775, 0.1875, 0.775, 0.1875, 0.725, 0.5, 0.725, 0.5, 0.775, 0.5312, 0.775, 0.5312, 0.725, 0.03125, 0.725, 0.03125, 0.775, 0.0625, 0.775, 0.0625, 0.725, 0.875, 0.725, 0.875, 0.775, 0.9062, 0.775, 0.9062, 0.725, 0.4062, 0.725, 0.4062, 0.775, 0.4375, 0.775, 0.4375, 0.725, 0.9062, 0.725, 0.9062, 0.775, 0.9064, 0.775, 0.9375, 0.775, 0.9375, 0.725, 0.9064, 0.725, 0.5938, 0.725, 0.5938, 0.775, 0.625, 0.775, 0.625, 0.725, 0.09375, 0.725, 0.09375, 0.775, 0.125, 0.775, 0.125, 0.725, 0.1875, 0.725, 0.1875, 0.775, 0.1956, 0.775, 0.2188, 0.775, 0.2188, 0.725, 0.1956, 0.725, 0.5625, 0.725, 0.5625, 0.775, 0.5938, 0.775, 0.5938, 0.725, 0.375, 0.725, 0.375, 0.775, 0.4062, 0.775, 0.4062, 0.725, 0.3125, 0.725, 0.3125, 0.775, 0.3438, 0.775, 0.3438, 0.725, 0.9688, 0.725, 0.9688, 0.775, 1.0, 0.775, 1.0, 0.725, 0.8125, 0.725, 0.8125, 0.775, 0.8438, 0.775, 0.8438, 0.725, 0.25, 0.725, 0.25, 0.775, 0.2812, 0.775, 0.2812, 0.725, 0.6875, 0.725, 0.6875, 0.775, 0.7188, 0.775, 0.7188, 0.725, 0.4375, 0.725, 0.4375, 0.775, 0.4688, 0.775, 0.4688, 0.725, 0.0625, 0.725, 0.0625, 0.775, 0.09375, 0.775, 0.09375, 0.725, 0.9375, 0.725, 0.9375, 0.775, 0.9688, 0.775, 0.9688, 0.725, 0.5312, 0.725, 0.5312, 0.775, 0.5625, 0.775, 0.5625, 0.725, 0.2812, 0.725, 0.2812, 0.775, 0.3125, 0.775, 0.3125, 0.725, 0.125, 0.725, 0.125, 0.775, 0.1562, 0.775, 0.1562, 0.725, 0.3438, 0.725, 0.3438, 0.775, 0.375, 0.775, 0.375, 0.725])
me_cube_003.materials.append(mat_material_001)
me_cube_003.use_remesh_fix_poles = True
me_cube_003.use_remesh_preserve_attributes = False
me_cube_003.use_mirror_vertex_groups = False
me_cube_003.update()
me_cube_006 = bpy.data.meshes.new('Cube.006')
me_cube_006.from_pydata([(-1.0, -1.0, -1.0), (-1.0, -1.0, 1.0), (-1.0, 1.0, -1.0), (-1.0, 1.0, 1.0), (1.0, -1.0, -1.0), (1.0, -1.0, 1.0), (1.0, 1.0, -1.0), (1.0, 1.0, 1.0), (1.0, -0.0926, 0.3421), (-1.0, -0.0926, 0.3421), (1.0, 0.1667, 0.55), (-1.0, 0.1667, 0.55), (1.0, 0.1635, 0.5988), (-1.0, 0.1635, 0.5988), (1.0, 0.154, 0.6457), (-1.0, 0.154, 0.6457), (1.0, -0.06378, 0.781), (-1.0, -0.06378, 0.781), (1.0, -0.09259, 0.7579), (-1.0, -0.09259, 0.7579), (1.0, -0.03251, 0.7952), (-1.0, -0.03251, 0.7952), (1.0, -0.1179, 0.7268), (-1.0, -0.1179, 0.7268), (1.0, -0.1635, 0.5988), (-1.0, -0.1635, 0.5988), (1.0, -0.1667, 0.55), (-1.0, -0.1667, 0.55), (1.0, -0.154, 0.6457), (-1.0, -0.154, 0.6457), (1.0, 0.03252, 0.3048), (-1.0, 0.03252, 0.3048), (1.0, 0.1386, 0.4111), (-1.0, 0.1386, 0.4111), (1.0, 1.258e-08, 0.3), (-1.0, 1.258e-08, 0.3), (1.0, 0.06378, 0.319), (-1.0, 0.06378, 0.319), (1.0, -0.1635, 0.5012), (-1.0, -0.1635, 0.5012), (1.0, 0.1179, 0.7268), (-1.0, 0.1179, 0.7268), (1.0, 0.1386, 0.6889), (-1.0, 0.1386, 0.6889), (1.0, 0.0926, 0.7579), (-1.0, 0.0926, 0.7579), (1.0, -0.03252, 0.3048), (-1.0, -0.03252, 0.3048), (1.0, -0.1386, 0.4111), (-1.0, -0.1386, 0.4111), (1.0, -0.1179, 0.3732), (-1.0, -0.1179, 0.3732), (1.0, -0.06378, 0.319), (-1.0, -0.06378, 0.319), (1.0, 1.609e-07, 0.8), (-1.0, 1.609e-07, 0.8), (1.0, -0.1386, 0.6889), (-1.0, -0.1386, 0.6889), (1.0, 0.03252, 0.7952), (-1.0, 0.03252, 0.7952), (1.0, 0.1179, 0.3732), (-1.0, 0.1179, 0.3732), (1.0, -0.154, 0.4543), (-1.0, -0.154, 0.4543), (1.0, 0.0926, 0.3421), (-1.0, 0.0926, 0.3421), (1.0, 0.06378, 0.781), (-1.0, 0.06378, 0.781), (1.0, 0.154, 0.4543), (-1.0, 0.154, 0.4543), (1.0, 0.1635, 0.5012), (-1.0, 0.1635, 0.5012)], [], [(0, 1, 27, 39, 63, 49, 51, 9, 53, 47, 35, 31, 37, 65, 61, 33, 69, 71, 11, 3, 2), (2, 3, 7, 6), (6, 7, 10, 70, 68, 32, 60, 64, 36, 30, 34, 46, 52, 8, 50, 48, 62, 38, 26, 5, 4), (4, 5, 1, 0), (2, 6, 4, 0), (7, 3, 1, 5), (47, 46, 34, 35), (3, 11, 13, 15, 43, 41, 45, 67, 59, 55, 21, 17, 19, 23, 57, 29, 25, 27, 1), (51, 50, 8, 9), (9, 8, 52, 53), (59, 58, 54, 55), (31, 30, 36, 37), (35, 34, 30, 31), (65, 64, 60, 61), (11, 10, 12, 13), (25, 24, 26, 27), (45, 44, 66, 67), (27, 26, 38, 39), (13, 12, 14, 15), (61, 60, 32, 33), (57, 56, 28, 29), (33, 32, 68, 69), (49, 48, 50, 51), (43, 42, 40, 41), (67, 66, 58, 59), (63, 62, 48, 49), (23, 22, 56, 57), (17, 16, 18, 19), (71, 70, 10, 11), (37, 36, 64, 65), (55, 54, 20, 21), (53, 52, 46, 47), (29, 28, 24, 25), (15, 14, 42, 43), (69, 68, 70, 71), (39, 38, 62, 63), (21, 20, 16, 17), (41, 40, 44, 45), (19, 18, 22, 23), (5, 26, 24, 28, 56, 22, 18, 16, 20, 54, 58, 66, 44, 40, 42, 14, 12, 10, 7)])
_uv = me_cube_006.uv_layers.new(name='UVMap')
_uv.uv.foreach_set('vector', [0.375, 0.0, 0.625, 0.0, 0.5688, 0.1042, 0.5627, 0.1046, 0.5568, 0.1058, 0.5514, 0.1077, 0.5467, 0.1103, 0.5428, 0.1134, 0.5399, 0.117, 0.5381, 0.1209, 0.5375, 0.125, 0.5381, 0.1291, 0.5399, 0.133, 0.5428, 0.1366, 0.5467, 0.1397, 0.5514, 0.1423, 0.5568, 0.1442, 0.5627, 0.1454, 0.5688, 0.1458, 0.625, 0.25, 0.375, 0.25, 0.375, 0.25, 0.625, 0.25, 0.625, 0.5, 0.375, 0.5, 0.375, 0.5, 0.625, 0.5, 0.5687, 0.6042, 0.5627, 0.6046, 0.5568, 0.6058, 0.5514, 0.6077, 0.5467, 0.6103, 0.5428, 0.6134, 0.5399, 0.617, 0.5381, 0.6209, 0.5375, 0.625, 0.5381, 0.6291, 0.5399, 0.633, 0.5428, 0.6366, 0.5467, 0.6397, 0.5514, 0.6423, 0.5568, 0.6442, 0.5627, 0.6454, 0.5688, 0.6458, 0.625, 0.75, 0.375, 0.75, 0.375, 0.75, 0.625, 0.75, 0.625, 1.0, 0.375, 1.0, 0.125, 0.5, 0.375, 0.5, 0.375, 0.75, 0.125, 0.75, 0.625, 0.5, 0.875, 0.5, 0.875, 0.75, 0.625, 0.75, 0.7188, 0.62, 0.7188, 0.635, 0.75, 0.635, 0.75, 0.62, 0.625, 0.25, 0.5688, 0.1458, 0.5748, 0.1454, 0.5807, 0.1442, 0.5861, 0.1423, 0.5908, 0.1397, 0.5947, 0.1366, 0.5976, 0.133, 0.5994, 0.1291, 0.6, 0.125, 0.5994, 0.1209, 0.5976, 0.117, 0.5947, 0.1134, 0.5908, 0.1103, 0.5861, 0.1077, 0.5807, 0.1058, 0.5748, 0.1046, 0.5688, 0.1042, 0.625, 0.0, 0.625, 0.62, 0.625, 0.635, 0.6562, 0.635, 0.6562, 0.62, 0.6562, 0.62, 0.6562, 0.635, 0.6875, 0.635, 0.6875, 0.62, 0.2188, 0.62, 0.2188, 0.635, 0.25, 0.635, 0.25, 0.62, 0.7812, 0.62, 0.7812, 0.635, 0.8125, 0.635, 0.8125, 0.62, 0.75, 0.62, 0.75, 0.635, 0.7812, 0.635, 0.7812, 0.62, 0.8438, 0.62, 0.8438, 0.635, 0.875, 0.635, 0.875, 0.62, 0.0, 0.62, 0.0, 0.635, 0.03125, 0.635, 0.03125, 0.62, 0.4688, 0.62, 0.4688, 0.635, 0.5, 0.635, 0.5, 0.62, 0.1562, 0.62, 0.1562, 0.635, 0.1875, 0.635, 0.1875, 0.62, 0.5, 0.62, 0.5, 0.635, 0.5312, 0.635, 0.5312, 0.62, 0.03125, 0.62, 0.03125, 0.635, 0.0625, 0.635, 0.0625, 0.62, 0.875, 0.62, 0.875, 0.635, 0.9062, 0.635, 0.9062, 0.62, 0.4062, 0.62, 0.4062, 0.635, 0.4375, 0.635, 0.4375, 0.62, 0.9062, 0.62, 0.9062, 0.635, 0.9375, 0.635, 0.9375, 0.62, 0.5938, 0.62, 0.5938, 0.635, 0.625, 0.635, 0.625, 0.62, 0.09375, 0.62, 0.09375, 0.635, 0.125, 0.635, 0.125, 0.62, 0.1875, 0.62, 0.1875, 0.635, 0.2188, 0.635, 0.2188, 0.62, 0.5625, 0.62, 0.5625, 0.635, 0.5938, 0.635, 0.5938, 0.62, 0.375, 0.62, 0.375, 0.635, 0.4062, 0.635, 0.4062, 0.62, 0.3125, 0.62, 0.3125, 0.635, 0.3438, 0.635, 0.3438, 0.62, 0.9688, 0.62, 0.9688, 0.635, 1.0, 0.635, 1.0, 0.62, 0.8125, 0.62, 0.8125, 0.635, 0.8438, 0.635, 0.8438, 0.62, 0.25, 0.62, 0.25, 0.635, 0.2812, 0.635, 0.2812, 0.62, 0.6875, 0.62, 0.6875, 0.635, 0.7188, 0.635, 0.7188, 0.62, 0.4375, 0.62, 0.4375, 0.635, 0.4688, 0.635, 0.4688, 0.62, 0.0625, 0.62, 0.0625, 0.635, 0.09375, 0.635, 0.09375, 0.62, 0.9375, 0.62, 0.9375, 0.635, 0.9688, 0.635, 0.9688, 0.62, 0.5312, 0.62, 0.5312, 0.635, 0.5625, 0.635, 0.5625, 0.62, 0.2812, 0.62, 0.2812, 0.635, 0.3125, 0.635, 0.3125, 0.62, 0.125, 0.62, 0.125, 0.635, 0.1562, 0.635, 0.1562, 0.62, 0.3438, 0.62, 0.3438, 0.635, 0.375, 0.635, 0.375, 0.62, 0.625, 0.75, 0.5688, 0.6458, 0.5748, 0.6454, 0.5807, 0.6442, 0.5861, 0.6423, 0.5908, 0.6397, 0.5947, 0.6366, 0.5976, 0.633, 0.5994, 0.6291, 0.6, 0.625, 0.5994, 0.6209, 0.5976, 0.617, 0.5947, 0.6134, 0.5908, 0.6103, 0.5861, 0.6077, 0.5807, 0.6058, 0.5748, 0.6046, 0.5687, 0.6042, 0.625, 0.5])
me_cube_006.materials.append(mat_material_002)
me_cube_006.use_remesh_fix_poles = True
me_cube_006.use_remesh_preserve_attributes = False
me_cube_006.use_mirror_vertex_groups = False
me_cube_006.update()
me_cube_007 = bpy.data.meshes.new('Cube.007')
me_cube_007.from_pydata([(-1.0, -1.0, -1.0), (-1.0, -1.0, 1.0), (-1.0, 1.0, -1.0), (-1.0, 1.0, 1.0), (1.0, -1.0, -1.0), (1.0, -1.0, 1.0), (1.0, 1.0, -1.0), (1.0, 1.0, 1.0), (1.0, -0.0926, 0.3421), (-1.0, -0.0926, 0.3421), (1.0, 0.1667, 0.55), (-1.0, 0.1667, 0.55), (1.0, 0.1635, 0.5988), (-1.0, 0.1635, 0.5988), (1.0, 0.154, 0.6457), (-1.0, 0.154, 0.6457), (1.0, -0.06378, 0.781), (-1.0, -0.06378, 0.781), (1.0, -0.09259, 0.7579), (-1.0, -0.09259, 0.7579), (1.0, -0.03251, 0.7952), (-1.0, -0.03251, 0.7952), (1.0, -0.1179, 0.7268), (-1.0, -0.1179, 0.7268), (1.0, -0.1635, 0.5988), (-1.0, -0.1635, 0.5988), (1.0, -0.1667, 0.55), (-1.0, -0.1667, 0.55), (1.0, -0.154, 0.6457), (-1.0, -0.154, 0.6457), (1.0, 0.03252, 0.3048), (-1.0, 0.03252, 0.3048), (1.0, 0.1386, 0.4111), (-1.0, 0.1386, 0.4111), (1.0, 1.258e-08, 0.3), (-1.0, 1.258e-08, 0.3), (1.0, 0.06378, 0.319), (-1.0, 0.06378, 0.319), (1.0, -0.1635, 0.5012), (-1.0, -0.1635, 0.5012), (1.0, 0.1179, 0.7268), (-1.0, 0.1179, 0.7268), (1.0, 0.1386, 0.6889), (-1.0, 0.1386, 0.6889), (1.0, 0.0926, 0.7579), (-1.0, 0.0926, 0.7579), (1.0, -0.03252, 0.3048), (-1.0, -0.03252, 0.3048), (1.0, -0.1386, 0.4111), (-1.0, -0.1386, 0.4111), (1.0, -0.1179, 0.3732), (-1.0, -0.1179, 0.3732), (1.0, -0.06378, 0.319), (-1.0, -0.06378, 0.319), (1.0, 1.609e-07, 0.8), (-1.0, 1.609e-07, 0.8), (1.0, -0.1386, 0.6889), (-1.0, -0.1386, 0.6889), (1.0, 0.03252, 0.7952), (-1.0, 0.03252, 0.7952), (1.0, 0.1179, 0.3732), (-1.0, 0.1179, 0.3732), (1.0, -0.154, 0.4543), (-1.0, -0.154, 0.4543), (1.0, 0.0926, 0.3421), (-1.0, 0.0926, 0.3421), (1.0, 0.06378, 0.781), (-1.0, 0.06378, 0.781), (1.0, 0.154, 0.4543), (-1.0, 0.154, 0.4543), (1.0, 0.1635, 0.5012), (-1.0, 0.1635, 0.5012)], [], [(0, 1, 27, 39, 63, 49, 51, 9, 53, 47, 35, 31, 37, 65, 61, 33, 69, 71, 11, 3, 2), (2, 3, 7, 6), (6, 7, 10, 70, 68, 32, 60, 64, 36, 30, 34, 46, 52, 8, 50, 48, 62, 38, 26, 5, 4), (4, 5, 1, 0), (2, 6, 4, 0), (7, 3, 1, 5), (47, 46, 34, 35), (3, 11, 13, 15, 43, 41, 45, 67, 59, 55, 21, 17, 19, 23, 57, 29, 25, 27, 1), (51, 50, 8, 9), (9, 8, 52, 53), (59, 58, 54, 55), (31, 30, 36, 37), (35, 34, 30, 31), (65, 64, 60, 61), (11, 10, 12, 13), (25, 24, 26, 27), (45, 44, 66, 67), (27, 26, 38, 39), (13, 12, 14, 15), (61, 60, 32, 33), (57, 56, 28, 29), (33, 32, 68, 69), (49, 48, 50, 51), (43, 42, 40, 41), (67, 66, 58, 59), (63, 62, 48, 49), (23, 22, 56, 57), (17, 16, 18, 19), (71, 70, 10, 11), (37, 36, 64, 65), (55, 54, 20, 21), (53, 52, 46, 47), (29, 28, 24, 25), (15, 14, 42, 43), (69, 68, 70, 71), (39, 38, 62, 63), (21, 20, 16, 17), (41, 40, 44, 45), (19, 18, 22, 23), (5, 26, 24, 28, 56, 22, 18, 16, 20, 54, 58, 66, 44, 40, 42, 14, 12, 10, 7)])
_uv = me_cube_007.uv_layers.new(name='UVMap')
_uv.uv.foreach_set('vector', [0.375, 0.0, 0.625, 0.0, 0.5687, 0.1042, 0.5627, 0.1046, 0.5568, 0.1058, 0.5514, 0.1077, 0.5467, 0.1103, 0.5428, 0.1134, 0.5399, 0.117, 0.5381, 0.1209, 0.5375, 0.125, 0.5381, 0.1291, 0.5399, 0.133, 0.5428, 0.1366, 0.5467, 0.1397, 0.5514, 0.1423, 0.5568, 0.1442, 0.5627, 0.1454, 0.5688, 0.1458, 0.625, 0.25, 0.375, 0.25, 0.375, 0.25, 0.625, 0.25, 0.625, 0.5, 0.375, 0.5, 0.375, 0.5, 0.625, 0.5, 0.5688, 0.6042, 0.5627, 0.6046, 0.5568, 0.6058, 0.5514, 0.6077, 0.5467, 0.6103, 0.5428, 0.6134, 0.5399, 0.617, 0.5381, 0.6209, 0.5375, 0.625, 0.5381, 0.6291, 0.5399, 0.633, 0.5428, 0.6366, 0.5467, 0.6397, 0.5514, 0.6423, 0.5568, 0.6442, 0.5627, 0.6454, 0.5687, 0.6458, 0.625, 0.75, 0.375, 0.75, 0.375, 0.75, 0.625, 0.75, 0.625, 1.0, 0.375, 1.0, 0.125, 0.5, 0.375, 0.5, 0.375, 0.75, 0.125, 0.75, 0.625, 0.5, 0.875, 0.5, 0.875, 0.75, 0.625, 0.75, 0.7188, 0.865, 0.7188, 0.88, 0.75, 0.88, 0.75, 0.865, 0.625, 0.25, 0.5688, 0.1458, 0.5748, 0.1454, 0.5807, 0.1442, 0.5861, 0.1423, 0.5908, 0.1397, 0.5947, 0.1366, 0.5976, 0.133, 0.5994, 0.1291, 0.6, 0.125, 0.5994, 0.1209, 0.5976, 0.117, 0.5947, 0.1134, 0.5908, 0.1103, 0.5861, 0.1077, 0.5807, 0.1058, 0.5748, 0.1046, 0.5687, 0.1042, 0.625, 0.0, 0.625, 0.865, 0.625, 0.88, 0.6562, 0.88, 0.6562, 0.865, 0.6562, 0.865, 0.6562, 0.88, 0.6875, 0.88, 0.6875, 0.865, 0.2188, 0.865, 0.2188, 0.88, 0.25, 0.88, 0.25, 0.865, 0.7812, 0.865, 0.7812, 0.88, 0.8125, 0.88, 0.8125, 0.865, 0.75, 0.865, 0.75, 0.88, 0.7812, 0.88, 0.7812, 0.865, 0.8438, 0.865, 0.8438, 0.88, 0.875, 0.88, 0.875, 0.865, 0.0, 0.865, 0.0, 0.88, 0.03125, 0.88, 0.03125, 0.865, 0.4688, 0.865, 0.4688, 0.88, 0.5, 0.88, 0.5, 0.865, 0.1562, 0.865, 0.1562, 0.88, 0.1875, 0.88, 0.1875, 0.865, 0.5, 0.865, 0.5, 0.88, 0.5312, 0.88, 0.5312, 0.865, 0.03125, 0.865, 0.03125, 0.88, 0.0625, 0.88, 0.0625, 0.865, 0.875, 0.865, 0.875, 0.88, 0.9062, 0.88, 0.9062, 0.865, 0.4062, 0.865, 0.4062, 0.88, 0.4375, 0.88, 0.4375, 0.865, 0.9062, 0.865, 0.9062, 0.88, 0.9375, 0.88, 0.9375, 0.865, 0.5938, 0.865, 0.5938, 0.88, 0.625, 0.88, 0.625, 0.865, 0.09375, 0.865, 0.09375, 0.88, 0.125, 0.88, 0.125, 0.865, 0.1875, 0.865, 0.1875, 0.88, 0.2188, 0.88, 0.2188, 0.865, 0.5625, 0.865, 0.5625, 0.88, 0.5938, 0.88, 0.5938, 0.865, 0.375, 0.865, 0.375, 0.88, 0.4062, 0.88, 0.4062, 0.865, 0.3125, 0.865, 0.3125, 0.88, 0.3438, 0.88, 0.3438, 0.865, 0.9688, 0.865, 0.9688, 0.88, 1.0, 0.88, 1.0, 0.865, 0.8125, 0.865, 0.8125, 0.88, 0.8438, 0.88, 0.8438, 0.865, 0.25, 0.865, 0.25, 0.88, 0.2812, 0.88, 0.2812, 0.865, 0.6875, 0.865, 0.6875, 0.88, 0.7188, 0.88, 0.7188, 0.865, 0.4375, 0.865, 0.4375, 0.88, 0.4688, 0.88, 0.4688, 0.865, 0.0625, 0.865, 0.0625, 0.88, 0.09375, 0.88, 0.09375, 0.865, 0.9375, 0.865, 0.9375, 0.88, 0.9688, 0.88, 0.9688, 0.865, 0.5312, 0.865, 0.5312, 0.88, 0.5625, 0.88, 0.5625, 0.865, 0.2812, 0.865, 0.2812, 0.88, 0.3125, 0.88, 0.3125, 0.865, 0.125, 0.865, 0.125, 0.88, 0.1562, 0.88, 0.1562, 0.865, 0.3438, 0.865, 0.3438, 0.88, 0.375, 0.88, 0.375, 0.865, 0.625, 0.75, 0.5687, 0.6458, 0.5748, 0.6454, 0.5807, 0.6442, 0.5861, 0.6423, 0.5908, 0.6397, 0.5947, 0.6366, 0.5976, 0.633, 0.5994, 0.6291, 0.6, 0.625, 0.5994, 0.6209, 0.5976, 0.617, 0.5947, 0.6134, 0.5908, 0.6103, 0.5861, 0.6077, 0.5807, 0.6058, 0.5748, 0.6046, 0.5688, 0.6042, 0.625, 0.5])
me_cube_007.materials.append(mat_material_002)
me_cube_007.use_remesh_fix_poles = True
me_cube_007.use_remesh_preserve_attributes = False
me_cube_007.use_mirror_vertex_groups = False
me_cube_007.update()

# ---- objects
ob_light = bpy.data.objects.new('Light', light_light)
ob_camera = bpy.data.objects.new('Camera', cam_camera)
ob_eye2 = bpy.data.objects.new('eye2', me_cylinder)
ob_eye1 = bpy.data.objects.new('eye1', me_cylinder_003)
ob_pin = bpy.data.objects.new('pin', me_cylinder_004)
ob_front = bpy.data.objects.new('front', me_cube_003)
ob_side0 = bpy.data.objects.new('side0', me_cube_006)
ob_side1 = bpy.data.objects.new('side1', me_cube_007)

# ---- transforms, parenting, visibility, modifiers, constraints
ob_light.location = (4.076, 1.005, 5.904)
ob_light.rotation_euler = (0.6503, 0.05522, 1.866)
ob_light.lock_rotations_4d = False
ob_light.empty_display_type = 'ARROWS'
ob_light.color = (0.0, 0.0, 0.0, 0.0)
ob_light.lineart.crease_threshold = 0.0
ob_camera.location = (7.359, -6.926, 4.958)
ob_camera.rotation_euler = (1.109, 0.0, 0.8149)
ob_camera.lock_rotations_4d = False
ob_camera.empty_display_type = 'ARROWS'
ob_camera.color = (0.0, 0.0, 0.0, 0.0)
ob_camera.display_type = 'WIRE'
ob_camera.lineart.crease_threshold = 0.0
ob_eye2.location = (-12.5, 0.0, 0.0)
ob_eye2.scale = (8.5, 8.5, 15.0)
ob_eye2.lineart.crease_threshold = 0.0
ob_eye1.location = (12.5, 0.0, 0.0)
ob_eye1.scale = (8.5, 8.5, 15.0)
ob_eye1.lineart.crease_threshold = 0.0
ob_pin.location = (0.0, -5.0, 14.0)
ob_pin.rotation_euler = (0.0, 1.571, 0.0)
ob_pin.scale = (2.5, 2.5, 50.0)
ob_pin.lineart.crease_threshold = 0.0
ob_front.location = (-4.388, 5.686, 14.91)
ob_front.scale = (26.0, 15.0, 1.5)
ob_front.lineart.crease_threshold = 0.0
ob_side0.location = (-28.89, 5.686, 23.41)
ob_side0.scale = (1.5, 15.0, 10.0)
ob_side0.lineart.crease_threshold = 0.0
ob_side1.location = (20.11, 5.686, 23.41)
ob_side1.scale = (1.5, 15.0, 10.0)
ob_side1.lineart.crease_threshold = 0.0

# ---- collection membership
col_collection.objects.link(ob_light)
col_collection.objects.link(ob_camera)
col_collection.objects.link(ob_eye2)
col_collection.objects.link(ob_eye1)
col_collection.objects.link(ob_pin)
col_collection.objects.link(ob_front)
col_collection.objects.link(ob_side0)
col_collection.objects.link(ob_side1)

# ---- scene / render settings (as saved in the file)
scene.camera = ob_camera
scene.frame_start = 1; scene.frame_end = 250; scene.frame_set(1)
scene.render.engine = 'BLENDER_EEVEE_NEXT'
scene.cycles.use_denoising = False
scene.cycles.samples = 128
scene.cycles.sampling_pattern = 'TABULATED_SOBOL'
scene.cycles.use_adaptive_sampling = False
scene.cycles.use_light_tree = False
scene.view_settings.view_transform = 'Filmic'
bpy.context.view_layer.update()
